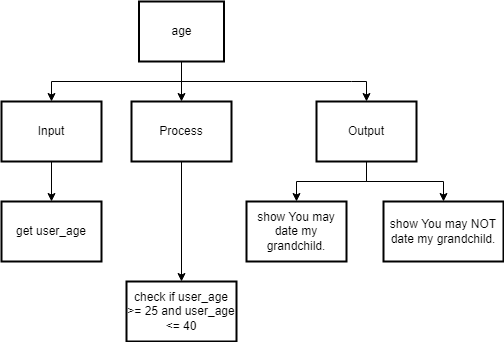

The diagram above was exported from draw.io. Its source (the exported page's mxGraphModel, read from the mxfile embedded in the PNG):
<mxGraphModel dx="1550" dy="835" grid="1" gridSize="10" guides="1" tooltips="1" connect="1" arrows="1" fold="1" page="1" pageScale="1" pageWidth="827" pageHeight="1169" math="0" shadow="0">
  <root>
    <mxCell id="0" />
    <mxCell id="1" parent="0" />
    <mxCell id="doYKq2m7iMIb_gZbNwPD-2" style="edgeStyle=none;rounded=0;html=1;exitX=0.5;exitY=1;exitDx=0;exitDy=0;entryX=0.5;entryY=0;entryDx=0;entryDy=0;" parent="1" source="doYKq2m7iMIb_gZbNwPD-4" target="doYKq2m7iMIb_gZbNwPD-17" edge="1">
      <mxGeometry relative="1" as="geometry">
        <Array as="points">
          <mxPoint x="335" y="410" />
        </Array>
      </mxGeometry>
    </mxCell>
    <mxCell id="doYKq2m7iMIb_gZbNwPD-4" value="Process" style="rounded=0;whiteSpace=wrap;html=1;absoluteArcSize=1;arcSize=14;strokeWidth=2;" parent="1" vertex="1">
      <mxGeometry x="285" y="230" width="100" height="60" as="geometry" />
    </mxCell>
    <mxCell id="doYKq2m7iMIb_gZbNwPD-5" style="edgeStyle=none;html=1;exitX=0.5;exitY=1;exitDx=0;exitDy=0;entryX=0.5;entryY=0;entryDx=0;entryDy=0;rounded=0;" parent="1" source="doYKq2m7iMIb_gZbNwPD-8" target="doYKq2m7iMIb_gZbNwPD-10" edge="1">
      <mxGeometry relative="1" as="geometry">
        <Array as="points">
          <mxPoint x="335" y="210" />
          <mxPoint x="205" y="210" />
        </Array>
      </mxGeometry>
    </mxCell>
    <mxCell id="doYKq2m7iMIb_gZbNwPD-6" style="edgeStyle=none;rounded=0;html=1;exitX=0.5;exitY=1;exitDx=0;exitDy=0;entryX=0.5;entryY=0;entryDx=0;entryDy=0;" parent="1" source="doYKq2m7iMIb_gZbNwPD-8" target="doYKq2m7iMIb_gZbNwPD-4" edge="1">
      <mxGeometry relative="1" as="geometry" />
    </mxCell>
    <mxCell id="doYKq2m7iMIb_gZbNwPD-7" style="edgeStyle=none;rounded=0;html=1;exitX=0.5;exitY=1;exitDx=0;exitDy=0;entryX=0.5;entryY=0;entryDx=0;entryDy=0;" parent="1" source="doYKq2m7iMIb_gZbNwPD-8" target="doYKq2m7iMIb_gZbNwPD-13" edge="1">
      <mxGeometry relative="1" as="geometry">
        <Array as="points">
          <mxPoint x="335" y="210" />
          <mxPoint x="505" y="210" />
          <mxPoint x="520" y="210" />
        </Array>
      </mxGeometry>
    </mxCell>
    <mxCell id="doYKq2m7iMIb_gZbNwPD-8" value="age" style="rounded=0;whiteSpace=wrap;html=1;absoluteArcSize=1;arcSize=14;strokeWidth=2;" parent="1" vertex="1">
      <mxGeometry x="292.5" y="130" width="85" height="60" as="geometry" />
    </mxCell>
    <mxCell id="doYKq2m7iMIb_gZbNwPD-9" style="edgeStyle=none;rounded=0;html=1;exitX=0.5;exitY=1;exitDx=0;exitDy=0;entryX=0.5;entryY=0;entryDx=0;entryDy=0;" parent="1" source="doYKq2m7iMIb_gZbNwPD-10" target="doYKq2m7iMIb_gZbNwPD-14" edge="1">
      <mxGeometry relative="1" as="geometry" />
    </mxCell>
    <mxCell id="doYKq2m7iMIb_gZbNwPD-10" value="Input" style="rounded=0;whiteSpace=wrap;html=1;absoluteArcSize=1;arcSize=14;strokeWidth=2;" parent="1" vertex="1">
      <mxGeometry x="155" y="230" width="100" height="60" as="geometry" />
    </mxCell>
    <mxCell id="doYKq2m7iMIb_gZbNwPD-11" style="edgeStyle=none;rounded=0;html=1;entryX=0.5;entryY=0;entryDx=0;entryDy=0;" parent="1" source="doYKq2m7iMIb_gZbNwPD-13" target="doYKq2m7iMIb_gZbNwPD-15" edge="1">
      <mxGeometry relative="1" as="geometry">
        <Array as="points">
          <mxPoint x="520" y="310" />
          <mxPoint x="450" y="310" />
        </Array>
      </mxGeometry>
    </mxCell>
    <mxCell id="doYKq2m7iMIb_gZbNwPD-12" style="edgeStyle=none;rounded=0;html=1;exitX=0.5;exitY=1;exitDx=0;exitDy=0;entryX=0.5;entryY=0;entryDx=0;entryDy=0;" parent="1" source="doYKq2m7iMIb_gZbNwPD-13" target="doYKq2m7iMIb_gZbNwPD-19" edge="1">
      <mxGeometry relative="1" as="geometry">
        <Array as="points">
          <mxPoint x="520" y="310" />
          <mxPoint x="597" y="310" />
        </Array>
        <mxPoint x="545" y="290" as="sourcePoint" />
      </mxGeometry>
    </mxCell>
    <mxCell id="doYKq2m7iMIb_gZbNwPD-13" value="Output" style="rounded=0;whiteSpace=wrap;html=1;absoluteArcSize=1;arcSize=14;strokeWidth=2;" parent="1" vertex="1">
      <mxGeometry x="470" y="230" width="100" height="60" as="geometry" />
    </mxCell>
    <mxCell id="doYKq2m7iMIb_gZbNwPD-14" value="get user_age" style="rounded=0;whiteSpace=wrap;html=1;absoluteArcSize=1;arcSize=14;strokeWidth=2;" parent="1" vertex="1">
      <mxGeometry x="155" y="330" width="100" height="60" as="geometry" />
    </mxCell>
    <mxCell id="doYKq2m7iMIb_gZbNwPD-15" value="show You may date my grandchild." style="rounded=0;whiteSpace=wrap;html=1;absoluteArcSize=1;arcSize=14;strokeWidth=2;" parent="1" vertex="1">
      <mxGeometry x="400" y="330" width="100" height="60" as="geometry" />
    </mxCell>
    <mxCell id="doYKq2m7iMIb_gZbNwPD-17" value="check if user_age &amp;gt;= 25 and user_age &amp;lt;= 40" style="rounded=0;whiteSpace=wrap;html=1;absoluteArcSize=1;arcSize=14;strokeWidth=2;" parent="1" vertex="1">
      <mxGeometry x="280" y="410" width="110" height="60" as="geometry" />
    </mxCell>
    <mxCell id="doYKq2m7iMIb_gZbNwPD-19" value="show You may NOT date my grandchild." style="rounded=0;whiteSpace=wrap;html=1;absoluteArcSize=1;arcSize=14;strokeWidth=2;" parent="1" vertex="1">
      <mxGeometry x="537" y="330" width="120" height="60" as="geometry" />
    </mxCell>
  </root>
</mxGraphModel>